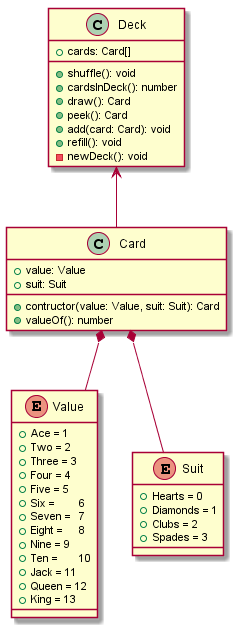

The diagram above was rendered by PlantUML. Its source (embedded in the PNG):
@startuml
class Card {
  + value: Value
  + suit: Suit
  + {method} contructor(value: Value, suit: Suit): Card
  + {method} valueOf(): number
}
class Deck {
  + cards: Card[]
  + {method} shuffle(): void
  + {method} cardsInDeck(): number
  + {method} draw(): Card
  + {method} peek(): Card
  + {method} add(card: Card): void
  + {method} refill(): void
  - {method} newDeck(): void
}
enum Value {
  + Ace = 1
  + Two = 2
  + Three = 3
  + Four = 4
  + Five = 5
  + Six =	6
  + Seven =	7
  + Eight =	8
  + Nine = 9
  + Ten =	10
  + Jack = 11
  +Queen = 12
  + King = 13
}
enum Suit {
  + Hearts = 0
  + Diamonds = 1
  + Clubs = 2
  + Spades = 3
}
Deck <-- Card
Card *-- Value
Card *-- Suit
@enduml